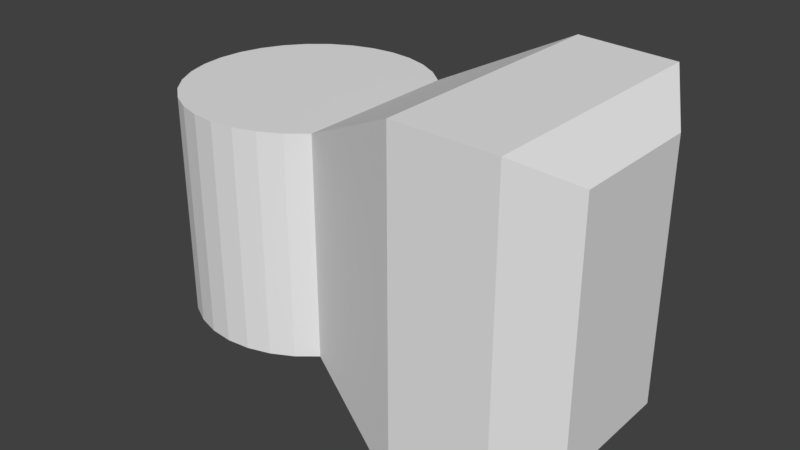 # Source: SixthAxis.blend  (saved by Blender 2.79.0; exported with 4.5.12 LTS)
import bpy
from mathutils import Matrix  # noqa: F401  (used for matrix-valued properties, if any)

bpy.ops.wm.read_factory_settings(use_empty=True)
scene = bpy.context.scene
scene.name = 'Scene'

# ---- collections
col_collection_1 = bpy.data.collections.new('Collection 1'); scene.collection.children.link(col_collection_1)

# ---- world
world_world = bpy.data.worlds.new('World'); scene.world = world_world
world_world.color = (0.05088, 0.05088, 0.05088)
world_world.use_sun_shadow = False
world_world.sun_shadow_jitter_overblur = 0.0
world_world.cycles.sampling_method = 'MANUAL'

# ---- meshes
me_circle = bpy.data.meshes.new('Circle')
me_circle.from_pydata([(0.0, 1.0, 0.0), (-0.1951, 0.9808, 0.0), (-0.3827, 0.9239, 0.0), (-0.5556, 0.8315, 0.0), (-0.7071, 0.7071, 0.0), (-0.8315, 0.5556, 0.0), (-0.9239, 0.3827, 0.0), (-0.9808, 0.1951, 0.0), (-1.0, 0.0, 0.0), (0.0, -1.0, 0.0), (-0.1951, -0.9808, 0.0), (-0.3827, -0.9239, 0.0), (-0.5556, -0.8315, 0.0), (-0.7071, -0.7071, 0.0), (-0.8315, -0.5556, 0.0), (-0.9239, -0.3827, 0.0), (-0.9808, -0.1951, 0.0), (2.825, 0.5694, 0.0), (2.527, 1.057, 0.0), (-1.0, 0.0, 0.9185), (2.825, -0.5694, 0.0), (2.527, -1.057, 0.0), (-0.9808, 0.1951, 0.9185), (-0.9239, 0.3827, 0.9185), (-0.8315, 0.5556, 0.9185), (-0.7071, 0.7071, 0.9185), (-0.5556, 0.8315, 0.9185), (-0.3827, 0.9239, 0.9185), (0.7071, 0.7071, 0.0), (0.5556, 0.8315, 0.0), (0.3827, 0.9239, 0.0), (0.1951, 0.9808, 0.0), (1.703, 1.077, 0.0), (0.0, 1.0, 0.9185), (-0.1951, 0.9808, 0.9185), (0.7071, -0.7071, 0.0), (0.5556, -0.8315, 0.0), (0.3827, -0.9239, 0.0), (0.1951, -0.9808, 0.0), (1.703, -1.077, 0.0), (-0.1951, -0.9808, 0.9185), (0.0, -1.0, 0.9185), (-0.3827, -0.9239, 0.9185), (-0.5556, -0.8315, 0.9185), (-0.7071, -0.7071, 0.9185), (-0.8315, -0.5556, 0.9185), (-0.9239, -0.3827, 0.9185), (2.527, 1.057, 1.372), (2.825, 0.5694, 1.081), (1.703, 1.077, 1.397), (1.703, -1.077, 1.397), (2.527, -1.057, 1.372), (2.825, -0.5694, 1.081), (0.5556, -0.8315, 0.9185), (0.7071, -0.7071, 0.9185), (0.3827, -0.9239, 0.9185), (0.5556, 0.8315, 0.9185), (0.7071, 0.7071, 0.9185), (0.3827, 0.9239, 0.9185), (0.1951, 0.9808, 0.9185), (0.1951, -0.9808, 0.9185), (-0.9808, -0.1951, 0.9185), (-0.9808, -0.1951, -0.9185), (-1.0, 0.0, -0.9185), (0.1951, -0.9808, -0.9185), (0.1951, 0.9808, -0.9185), (0.3827, 0.9239, -0.9185), (0.7071, 0.7071, -0.9185), (0.5556, 0.8315, -0.9185), (0.3827, -0.9239, -0.9185), (0.7071, -0.7071, -0.9185), (0.5556, -0.8315, -0.9185), (2.825, -0.5694, -1.081), (2.527, -1.057, -1.372), (1.703, -1.077, -1.397), (1.703, 1.077, -1.397), (2.825, 0.5694, -1.081), (-0.9808, 0.1951, -0.9185), (-0.9239, 0.3827, -0.9185), (2.527, 1.057, -1.372), (-0.9239, -0.3827, -0.9185), (-0.8315, -0.5556, -0.9185), (-0.7071, -0.7071, -0.9185), (-0.5556, -0.8315, -0.9185), (-0.3827, -0.9239, -0.9185), (0.0, -1.0, -0.9185), (-0.1951, -0.9808, -0.9185), (-0.8315, 0.5556, -0.9185), (-0.1951, 0.9808, -0.9185), (-0.7071, 0.7071, -0.9185), (-0.5556, 0.8315, -0.9185), (-0.3827, 0.9239, -0.9185), (0.0, 1.0, -0.9185)], [], [(1, 0, 31, 30, 29, 28, 32, 18, 17, 20, 21, 39, 35, 36, 37, 38, 9, 10, 11, 12, 13, 14, 15, 16, 8, 7, 6, 5, 4, 3, 2), (31, 0, 33, 59), (20, 17, 48, 52), (5, 6, 23, 24), (32, 28, 57, 49), (6, 7, 22, 23), (38, 37, 55, 60), (7, 8, 19, 22), (16, 15, 46, 61), (10, 9, 41, 40), (21, 20, 52, 51), (36, 35, 54, 53), (11, 10, 40, 42), (37, 36, 53, 55), (12, 11, 42, 43), (9, 38, 60, 41), (13, 12, 43, 44), (35, 39, 50, 54), (14, 13, 44, 45), (15, 14, 45, 46), (8, 16, 61, 19), (0, 1, 34, 33), (1, 2, 27, 34), (28, 29, 56, 57), (17, 18, 47, 48), (2, 3, 26, 27), (29, 30, 58, 56), (18, 32, 49, 47), (3, 4, 25, 26), (30, 31, 59, 58), (39, 21, 51, 50), (4, 5, 24, 25), (34, 27, 26, 25, 24, 23, 22, 19, 61, 46, 45, 44, 43, 42, 40, 41, 60, 55, 53, 54, 57, 56, 58, 59, 33), (49, 57, 54, 50), (48, 47, 51, 52), (31, 65, 92, 0), (35, 70, 74, 39), (36, 71, 70, 35), (20, 72, 76, 17), (28, 67, 68, 29), (47, 49, 50, 51), (88, 92, 65, 66, 68, 67, 70, 71, 69, 64, 85, 86, 84, 83, 82, 81, 80, 62, 63, 77, 78, 87, 89, 90, 91), (9, 85, 64, 38), (7, 77, 63, 8), (2, 91, 90, 3), (1, 88, 91, 2), (17, 76, 79, 18), (38, 64, 69, 37), (39, 74, 73, 21), (6, 78, 77, 7), (13, 82, 83, 12), (0, 92, 88, 1), (32, 75, 67, 28), (16, 62, 80, 15), (5, 87, 78, 6), (29, 68, 66, 30), (12, 83, 84, 11), (15, 80, 81, 14), (18, 79, 75, 32), (75, 74, 70, 67), (8, 63, 62, 16), (21, 73, 72, 20), (11, 84, 86, 10), (14, 81, 82, 13), (3, 90, 89, 4), (30, 66, 65, 31), (4, 89, 87, 5), (10, 86, 85, 9), (37, 69, 71, 36), (76, 72, 73, 79), (79, 73, 74, 75)])
me_circle.use_remesh_preserve_volume = False
me_circle.use_remesh_preserve_attributes = False
me_circle.use_mirror_vertex_groups = False
me_circle.update()

# ---- objects
ob_circle = bpy.data.objects.new('Circle', me_circle)

# ---- transforms, parenting, visibility, modifiers, constraints
ob_circle.location = (0.0, 0.0, 0.0)
ob_circle.lineart.crease_threshold = 0.0

# ---- collection membership
col_collection_1.objects.link(ob_circle)

# ---- scene / render settings (as saved in the file)
scene.frame_start = 1; scene.frame_end = 250; scene.frame_set(1)
scene.render.engine = 'BLENDER_EEVEE_NEXT'
scene.render.resolution_percentage = 50
scene.render.dither_intensity = 0.0
scene.cycles.use_denoising = False
scene.cycles.samples = 128
scene.cycles.sampling_pattern = 'TABULATED_SOBOL'
scene.cycles.use_adaptive_sampling = False
scene.cycles.use_light_tree = False
scene.cycles.blur_glossy = 0.0
scene.cycles.sample_clamp_indirect = 0.0
scene.view_settings.view_transform = 'Standard'
bpy.context.view_layer.update()

# ---- added for rendering (the .blend has no active camera and no usable light): camera, sun
cam_auto = bpy.data.cameras.new('AutoCamera')
cam_auto.lens = 50.0
cam_auto.sensor_width = 36.0
cam_auto.clip_end = 1000.0
ob_auto_camera = bpy.data.objects.new('AutoCamera', cam_auto)
scene.collection.objects.link(ob_auto_camera)
ob_auto_camera.location = (5.72596, -5.77642, 3.85094)
ob_auto_camera.rotation_euler = (1.09748, -7.21219e-08, 0.694738)
scene.camera = ob_auto_camera
light_auto_sun = bpy.data.lights.new('AutoSun', 'SUN')
light_auto_sun.energy = 3.0
light_auto_sun.angle = 0.0523599
ob_auto_sun = bpy.data.objects.new('AutoSun', light_auto_sun)
scene.collection.objects.link(ob_auto_sun)
ob_auto_sun.rotation_euler = (0.872665, 0.174533, 0.523599)
bpy.context.view_layer.update()
